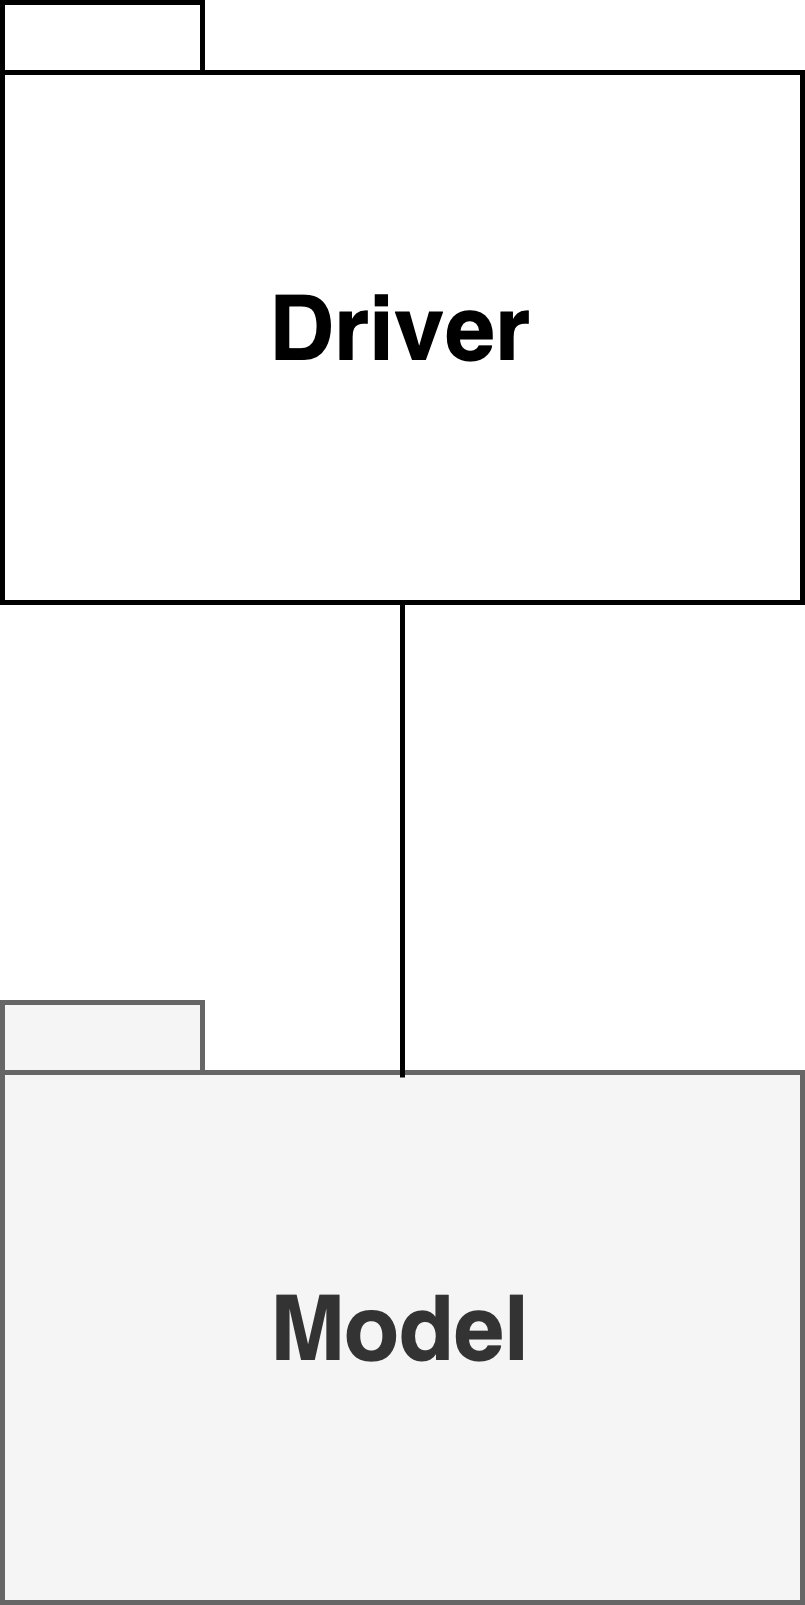

The diagram above was exported from draw.io. Its source (the exported page's mxGraphModel, read from the mxfile embedded in the PNG):
<mxGraphModel dx="984" dy="695" grid="1" gridSize="10" guides="1" tooltips="1" connect="1" arrows="1" fold="1" page="1" pageScale="1" pageWidth="827" pageHeight="1169" math="0" shadow="0">
  <root>
    <mxCell id="0" />
    <mxCell id="1" parent="0" />
    <mxCell id="2RzvqMP-yP-Pnqs9nKf0-1" value="&lt;font&gt;Driver&lt;/font&gt;" style="shape=folder;fontStyle=1;spacingTop=10;tabWidth=40;tabHeight=14;tabPosition=left;html=1;whiteSpace=wrap;fontSize=18;" parent="1" vertex="1">
      <mxGeometry x="80" y="80" width="160" height="120" as="geometry" />
    </mxCell>
    <mxCell id="2RzvqMP-yP-Pnqs9nKf0-2" value="&lt;font&gt;Model&lt;/font&gt;" style="shape=folder;fontStyle=1;spacingTop=10;tabWidth=40;tabHeight=14;tabPosition=left;html=1;whiteSpace=wrap;color=#808080;fillColor=#f5f5f5;fontColor=#333333;strokeColor=#666666;fontSize=18;" parent="1" vertex="1">
      <mxGeometry x="80" y="280" width="160" height="120" as="geometry" />
    </mxCell>
    <mxCell id="2RzvqMP-yP-Pnqs9nKf0-3" value="" style="endArrow=none;html=1;rounded=0;entryX=0.5;entryY=1;entryDx=0;entryDy=0;entryPerimeter=0;exitX=0.5;exitY=0.125;exitDx=0;exitDy=0;exitPerimeter=0;fontSize=18;" parent="1" source="2RzvqMP-yP-Pnqs9nKf0-2" target="2RzvqMP-yP-Pnqs9nKf0-1" edge="1">
      <mxGeometry width="50" height="50" relative="1" as="geometry">
        <mxPoint x="170" y="300" as="sourcePoint" />
        <mxPoint x="220" y="250" as="targetPoint" />
      </mxGeometry>
    </mxCell>
  </root>
</mxGraphModel>